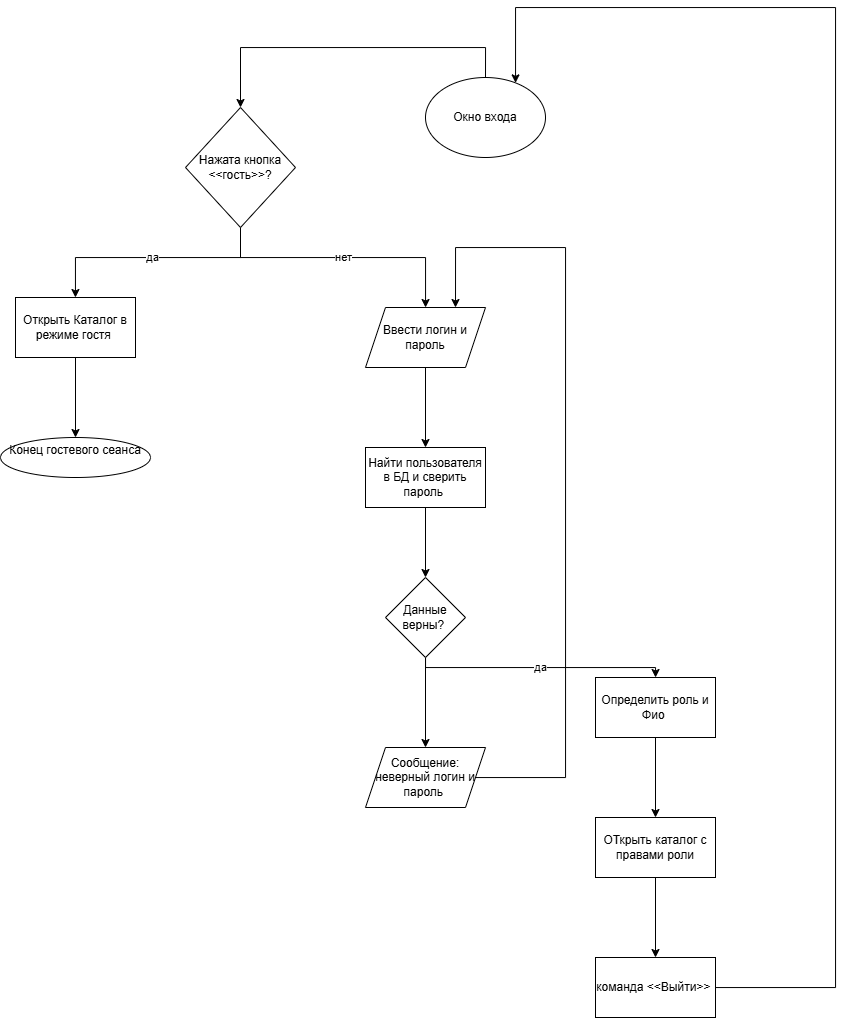

The diagram above was exported from draw.io. Its source (the exported page's mxGraphModel, read from the mxfile embedded in the PNG):
<mxGraphModel dx="1501" dy="2063" grid="1" gridSize="10" guides="1" tooltips="1" connect="1" arrows="1" fold="1" page="1" pageScale="1" pageWidth="827" pageHeight="1169" math="0" shadow="0">
  <root>
    <mxCell id="0" />
    <mxCell id="1" parent="0" />
    <mxCell id="TxwuoSy4A9_iCoZYw5OX-3" edge="1" parent="1" source="TxwuoSy4A9_iCoZYw5OX-1" style="edgeStyle=orthogonalEdgeStyle;rounded=0;orthogonalLoop=1;jettySize=auto;html=1;" target="TxwuoSy4A9_iCoZYw5OX-2" value="">
      <mxGeometry relative="1" as="geometry">
        <Array as="points">
          <mxPoint x="560" y="-90" />
          <mxPoint x="315" y="-90" />
        </Array>
      </mxGeometry>
    </mxCell>
    <mxCell id="TxwuoSy4A9_iCoZYw5OX-1" parent="1" style="ellipse;whiteSpace=wrap;html=1;" value="Окно входа" vertex="1">
      <mxGeometry height="80" width="120" x="500" y="-60" as="geometry" />
    </mxCell>
    <mxCell id="TxwuoSy4A9_iCoZYw5OX-5" edge="1" parent="1" source="TxwuoSy4A9_iCoZYw5OX-2" style="edgeStyle=orthogonalEdgeStyle;rounded=0;orthogonalLoop=1;jettySize=auto;html=1;" target="TxwuoSy4A9_iCoZYw5OX-4" value="да">
      <mxGeometry relative="1" as="geometry">
        <Array as="points">
          <mxPoint x="315" y="120" />
          <mxPoint x="150" y="120" />
        </Array>
      </mxGeometry>
    </mxCell>
    <mxCell id="TxwuoSy4A9_iCoZYw5OX-7" edge="1" parent="1" source="TxwuoSy4A9_iCoZYw5OX-2" style="edgeStyle=orthogonalEdgeStyle;rounded=0;orthogonalLoop=1;jettySize=auto;html=1;" target="TxwuoSy4A9_iCoZYw5OX-8" value="нет">
      <mxGeometry relative="1" as="geometry">
        <Array as="points">
          <mxPoint x="315" y="120" />
          <mxPoint x="500" y="120" />
        </Array>
        <mxPoint x="500" y="200" as="targetPoint" />
      </mxGeometry>
    </mxCell>
    <mxCell id="TxwuoSy4A9_iCoZYw5OX-2" parent="1" style="rhombus;whiteSpace=wrap;html=1;" value="Нажата кнопка &amp;lt;&amp;lt;гость&amp;gt;&amp;gt;?" vertex="1">
      <mxGeometry height="120" width="110" x="260" y="-30" as="geometry" />
    </mxCell>
    <mxCell id="TFd2H4GOuByppXrxtB8z-4" edge="1" parent="1" source="TxwuoSy4A9_iCoZYw5OX-4" style="edgeStyle=orthogonalEdgeStyle;rounded=0;orthogonalLoop=1;jettySize=auto;html=1;" target="TFd2H4GOuByppXrxtB8z-3" value="">
      <mxGeometry relative="1" as="geometry" />
    </mxCell>
    <mxCell id="TxwuoSy4A9_iCoZYw5OX-4" parent="1" style="whiteSpace=wrap;html=1;" value="Открыть Каталог в режиме гостя&amp;nbsp;" vertex="1">
      <mxGeometry height="60" width="120" x="90" y="160" as="geometry" />
    </mxCell>
    <mxCell id="TxwuoSy4A9_iCoZYw5OX-10" edge="1" parent="1" source="TxwuoSy4A9_iCoZYw5OX-8" style="edgeStyle=orthogonalEdgeStyle;rounded=0;orthogonalLoop=1;jettySize=auto;html=1;" target="TxwuoSy4A9_iCoZYw5OX-9" value="">
      <mxGeometry relative="1" as="geometry" />
    </mxCell>
    <mxCell id="TxwuoSy4A9_iCoZYw5OX-8" parent="1" style="shape=parallelogram;perimeter=parallelogramPerimeter;whiteSpace=wrap;html=1;fixedSize=1;" value="Ввести логин и пароль" vertex="1">
      <mxGeometry height="60" width="120" x="440" y="170" as="geometry" />
    </mxCell>
    <mxCell id="TxwuoSy4A9_iCoZYw5OX-12" edge="1" parent="1" source="TxwuoSy4A9_iCoZYw5OX-9" style="edgeStyle=orthogonalEdgeStyle;rounded=0;orthogonalLoop=1;jettySize=auto;html=1;" target="TxwuoSy4A9_iCoZYw5OX-11" value="">
      <mxGeometry relative="1" as="geometry" />
    </mxCell>
    <mxCell id="TxwuoSy4A9_iCoZYw5OX-9" parent="1" style="whiteSpace=wrap;html=1;" value="Найти пользователя в БД и сверить пароль&amp;nbsp;" vertex="1">
      <mxGeometry height="60" width="120" x="440" y="310" as="geometry" />
    </mxCell>
    <mxCell id="TxwuoSy4A9_iCoZYw5OX-14" edge="1" parent="1" source="TxwuoSy4A9_iCoZYw5OX-11" style="edgeStyle=orthogonalEdgeStyle;rounded=0;orthogonalLoop=1;jettySize=auto;html=1;" target="TxwuoSy4A9_iCoZYw5OX-13" value="">
      <mxGeometry relative="1" as="geometry" />
    </mxCell>
    <mxCell id="TFd2H4GOuByppXrxtB8z-2" edge="1" parent="1" source="TxwuoSy4A9_iCoZYw5OX-11" style="edgeStyle=orthogonalEdgeStyle;rounded=0;orthogonalLoop=1;jettySize=auto;html=1;" target="TxwuoSy4A9_iCoZYw5OX-18" value="да">
      <mxGeometry relative="1" as="geometry">
        <Array as="points">
          <mxPoint x="500" y="530" />
          <mxPoint x="730" y="530" />
        </Array>
      </mxGeometry>
    </mxCell>
    <mxCell id="TxwuoSy4A9_iCoZYw5OX-11" parent="1" style="rhombus;whiteSpace=wrap;html=1;" value="Данные верны?&amp;nbsp;" vertex="1">
      <mxGeometry height="80" width="80" x="460" y="440" as="geometry" />
    </mxCell>
    <mxCell id="TxwuoSy4A9_iCoZYw5OX-16" edge="1" parent="1" source="TxwuoSy4A9_iCoZYw5OX-13" style="edgeStyle=orthogonalEdgeStyle;rounded=0;orthogonalLoop=1;jettySize=auto;html=1;entryX=0.75;entryY=0;entryDx=0;entryDy=0;" target="TxwuoSy4A9_iCoZYw5OX-8">
      <mxGeometry relative="1" as="geometry">
        <Array as="points">
          <mxPoint x="640" y="640" />
          <mxPoint x="640" y="110" />
          <mxPoint x="530" y="110" />
        </Array>
        <mxPoint x="700" y="50" as="targetPoint" />
      </mxGeometry>
    </mxCell>
    <mxCell id="TxwuoSy4A9_iCoZYw5OX-13" parent="1" style="shape=parallelogram;perimeter=parallelogramPerimeter;whiteSpace=wrap;html=1;fixedSize=1;" value="Сообщение: неверный логин и пароль&amp;nbsp;" vertex="1">
      <mxGeometry height="60" width="120" x="440" y="610" as="geometry" />
    </mxCell>
    <mxCell id="TxwuoSy4A9_iCoZYw5OX-20" edge="1" parent="1" source="TxwuoSy4A9_iCoZYw5OX-18" style="edgeStyle=orthogonalEdgeStyle;rounded=0;orthogonalLoop=1;jettySize=auto;html=1;" target="TxwuoSy4A9_iCoZYw5OX-19" value="">
      <mxGeometry relative="1" as="geometry" />
    </mxCell>
    <mxCell id="TxwuoSy4A9_iCoZYw5OX-18" parent="1" style="rounded=0;whiteSpace=wrap;html=1;" value="Определить роль и Фио&amp;nbsp;" vertex="1">
      <mxGeometry height="60" width="120" x="670" y="540" as="geometry" />
    </mxCell>
    <mxCell id="TxwuoSy4A9_iCoZYw5OX-22" edge="1" parent="1" source="TxwuoSy4A9_iCoZYw5OX-19" style="edgeStyle=orthogonalEdgeStyle;rounded=0;orthogonalLoop=1;jettySize=auto;html=1;" target="TxwuoSy4A9_iCoZYw5OX-21" value="">
      <mxGeometry relative="1" as="geometry" />
    </mxCell>
    <mxCell id="TxwuoSy4A9_iCoZYw5OX-19" parent="1" style="whiteSpace=wrap;html=1;rounded=0;" value="ОТкрыть каталог с правами роли" vertex="1">
      <mxGeometry height="60" width="120" x="670" y="680" as="geometry" />
    </mxCell>
    <mxCell id="TxwuoSy4A9_iCoZYw5OX-23" edge="1" parent="1" source="TxwuoSy4A9_iCoZYw5OX-21" style="edgeStyle=orthogonalEdgeStyle;rounded=0;orthogonalLoop=1;jettySize=auto;html=1;" target="TxwuoSy4A9_iCoZYw5OX-1">
      <mxGeometry relative="1" as="geometry">
        <Array as="points">
          <mxPoint x="910" y="850" />
          <mxPoint x="910" y="-130" />
          <mxPoint x="590" y="-130" />
        </Array>
        <mxPoint x="600" y="-59" as="targetPoint" />
      </mxGeometry>
    </mxCell>
    <mxCell id="TxwuoSy4A9_iCoZYw5OX-21" parent="1" style="whiteSpace=wrap;html=1;rounded=0;" value="команда &amp;lt;&amp;lt;Выйти&amp;gt;&amp;gt;&amp;nbsp;" vertex="1">
      <mxGeometry height="60" width="120" x="670" y="820" as="geometry" />
    </mxCell>
    <mxCell id="TFd2H4GOuByppXrxtB8z-3" parent="1" style="ellipse;whiteSpace=wrap;html=1;" value="Конец гостевого сеанса&lt;div&gt;&lt;br&gt;&lt;/div&gt;" vertex="1">
      <mxGeometry height="40" width="150" x="75" y="300" as="geometry" />
    </mxCell>
  </root>
</mxGraphModel>